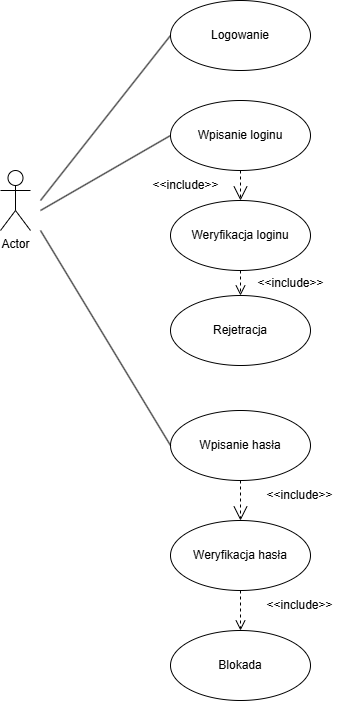

The diagram above was exported from draw.io. Its source (the exported page's mxGraphModel, read from the mxfile embedded in the PNG):
<mxGraphModel dx="1724" dy="979" grid="1" gridSize="10" guides="1" tooltips="1" connect="1" arrows="1" fold="1" page="1" pageScale="1" pageWidth="827" pageHeight="1169" math="0" shadow="0">
  <root>
    <mxCell id="0" />
    <mxCell id="1" parent="0" />
    <mxCell id="KzSKW71gb1UHyiZSc-6j-1" value="Actor" style="shape=umlActor;verticalLabelPosition=bottom;verticalAlign=top;html=1;outlineConnect=0;" vertex="1" parent="1">
      <mxGeometry x="70" y="190" width="30" height="60" as="geometry" />
    </mxCell>
    <mxCell id="KzSKW71gb1UHyiZSc-6j-2" value="Logowanie" style="ellipse;whiteSpace=wrap;html=1;" vertex="1" parent="1">
      <mxGeometry x="240" y="20" width="140" height="70" as="geometry" />
    </mxCell>
    <mxCell id="KzSKW71gb1UHyiZSc-6j-3" value="Wpisanie loginu" style="ellipse;whiteSpace=wrap;html=1;" vertex="1" parent="1">
      <mxGeometry x="240" y="120" width="140" height="70" as="geometry" />
    </mxCell>
    <mxCell id="KzSKW71gb1UHyiZSc-6j-4" value="Weryfikacja loginu" style="ellipse;whiteSpace=wrap;html=1;" vertex="1" parent="1">
      <mxGeometry x="240" y="220" width="140" height="70" as="geometry" />
    </mxCell>
    <mxCell id="KzSKW71gb1UHyiZSc-6j-5" value="Wpisanie hasła" style="ellipse;whiteSpace=wrap;html=1;" vertex="1" parent="1">
      <mxGeometry x="240" y="430" width="140" height="70" as="geometry" />
    </mxCell>
    <mxCell id="KzSKW71gb1UHyiZSc-6j-6" value="Rejetracja" style="ellipse;whiteSpace=wrap;html=1;" vertex="1" parent="1">
      <mxGeometry x="240" y="315" width="140" height="70" as="geometry" />
    </mxCell>
    <mxCell id="KzSKW71gb1UHyiZSc-6j-7" value="Blokada" style="ellipse;whiteSpace=wrap;html=1;" vertex="1" parent="1">
      <mxGeometry x="240" y="650" width="140" height="70" as="geometry" />
    </mxCell>
    <mxCell id="KzSKW71gb1UHyiZSc-6j-8" value="" style="html=1;verticalAlign=bottom;endArrow=open;dashed=1;endSize=8;curved=0;rounded=0;exitX=0.5;exitY=1;exitDx=0;exitDy=0;entryX=0.5;entryY=0;entryDx=0;entryDy=0;" edge="1" parent="1" source="KzSKW71gb1UHyiZSc-6j-20" target="KzSKW71gb1UHyiZSc-6j-7">
      <mxGeometry relative="1" as="geometry">
        <mxPoint x="320" y="570" as="sourcePoint" />
        <mxPoint x="400" y="570" as="targetPoint" />
        <mxPoint as="offset" />
      </mxGeometry>
    </mxCell>
    <mxCell id="KzSKW71gb1UHyiZSc-6j-10" value="" style="html=1;verticalAlign=bottom;endArrow=open;dashed=1;endSize=8;curved=0;rounded=0;exitX=0.5;exitY=1;exitDx=0;exitDy=0;entryX=0.5;entryY=0;entryDx=0;entryDy=0;" edge="1" parent="1" source="KzSKW71gb1UHyiZSc-6j-4" target="KzSKW71gb1UHyiZSc-6j-6">
      <mxGeometry relative="1" as="geometry">
        <mxPoint x="380" y="284.5" as="sourcePoint" />
        <mxPoint x="460" y="284.5" as="targetPoint" />
        <mxPoint as="offset" />
      </mxGeometry>
    </mxCell>
    <mxCell id="KzSKW71gb1UHyiZSc-6j-15" value="" style="edgeStyle=none;orthogonalLoop=1;jettySize=auto;html=1;rounded=0;strokeColor=default;endArrow=none;startFill=0;entryX=0;entryY=0.5;entryDx=0;entryDy=0;" edge="1" parent="1" target="KzSKW71gb1UHyiZSc-6j-2">
      <mxGeometry width="100" relative="1" as="geometry">
        <mxPoint x="110" y="220" as="sourcePoint" />
        <mxPoint x="200" y="174.5" as="targetPoint" />
        <Array as="points" />
      </mxGeometry>
    </mxCell>
    <mxCell id="KzSKW71gb1UHyiZSc-6j-17" value="" style="edgeStyle=none;orthogonalLoop=1;jettySize=auto;html=1;rounded=0;strokeColor=default;endArrow=none;startFill=0;entryX=0;entryY=0.5;entryDx=0;entryDy=0;" edge="1" parent="1" target="KzSKW71gb1UHyiZSc-6j-3">
      <mxGeometry width="100" relative="1" as="geometry">
        <mxPoint x="110" y="230" as="sourcePoint" />
        <mxPoint x="250" y="65" as="targetPoint" />
        <Array as="points" />
      </mxGeometry>
    </mxCell>
    <mxCell id="KzSKW71gb1UHyiZSc-6j-19" value="" style="edgeStyle=none;orthogonalLoop=1;jettySize=auto;html=1;rounded=0;strokeColor=default;endArrow=none;startFill=0;entryX=0;entryY=0.5;entryDx=0;entryDy=0;" edge="1" parent="1" target="KzSKW71gb1UHyiZSc-6j-5">
      <mxGeometry width="100" relative="1" as="geometry">
        <mxPoint x="110" y="250" as="sourcePoint" />
        <mxPoint x="230" y="380" as="targetPoint" />
        <Array as="points" />
      </mxGeometry>
    </mxCell>
    <mxCell id="KzSKW71gb1UHyiZSc-6j-20" value="Weryfikacja hasła" style="ellipse;whiteSpace=wrap;html=1;" vertex="1" parent="1">
      <mxGeometry x="240" y="540" width="140" height="70" as="geometry" />
    </mxCell>
    <mxCell id="KzSKW71gb1UHyiZSc-6j-27" value="" style="endArrow=open;endSize=12;dashed=1;html=1;rounded=0;exitX=0.5;exitY=1;exitDx=0;exitDy=0;entryX=0.5;entryY=0;entryDx=0;entryDy=0;" edge="1" parent="1" source="KzSKW71gb1UHyiZSc-6j-3" target="KzSKW71gb1UHyiZSc-6j-4">
      <mxGeometry width="160" relative="1" as="geometry">
        <mxPoint x="320" y="110" as="sourcePoint" />
        <mxPoint x="480" y="110" as="targetPoint" />
      </mxGeometry>
    </mxCell>
    <mxCell id="KzSKW71gb1UHyiZSc-6j-28" value="" style="endArrow=open;endSize=12;dashed=1;html=1;rounded=0;entryX=0.5;entryY=0;entryDx=0;entryDy=0;exitX=0.5;exitY=1;exitDx=0;exitDy=0;" edge="1" parent="1" source="KzSKW71gb1UHyiZSc-6j-5" target="KzSKW71gb1UHyiZSc-6j-20">
      <mxGeometry width="160" relative="1" as="geometry">
        <mxPoint x="310" y="450" as="sourcePoint" />
        <mxPoint x="309.5" y="470" as="targetPoint" />
      </mxGeometry>
    </mxCell>
    <mxCell id="KzSKW71gb1UHyiZSc-6j-31" value="&amp;lt;&amp;lt;include&amp;gt;&amp;gt;" style="text;html=1;align=center;verticalAlign=middle;resizable=0;points=[];autosize=1;strokeColor=none;fillColor=none;" vertex="1" parent="1">
      <mxGeometry x="315" y="288" width="90" height="30" as="geometry" />
    </mxCell>
    <mxCell id="KzSKW71gb1UHyiZSc-6j-32" value="&amp;lt;&amp;lt;include&amp;gt;&amp;gt;" style="text;html=1;align=center;verticalAlign=middle;resizable=0;points=[];autosize=1;strokeColor=none;fillColor=none;" vertex="1" parent="1">
      <mxGeometry x="210" y="190" width="90" height="30" as="geometry" />
    </mxCell>
    <mxCell id="KzSKW71gb1UHyiZSc-6j-33" value="&amp;lt;&amp;lt;include&amp;gt;&amp;gt;" style="text;html=1;align=center;verticalAlign=middle;resizable=0;points=[];autosize=1;strokeColor=none;fillColor=none;" vertex="1" parent="1">
      <mxGeometry x="324" y="500" width="90" height="30" as="geometry" />
    </mxCell>
    <mxCell id="KzSKW71gb1UHyiZSc-6j-34" value="&amp;lt;&amp;lt;include&amp;gt;&amp;gt;" style="text;html=1;align=center;verticalAlign=middle;resizable=0;points=[];autosize=1;strokeColor=none;fillColor=none;" vertex="1" parent="1">
      <mxGeometry x="324" y="610" width="90" height="30" as="geometry" />
    </mxCell>
  </root>
</mxGraphModel>